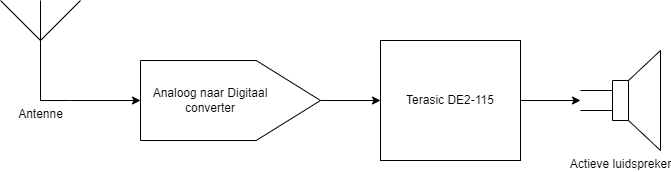

The diagram above was exported from draw.io. Its source (the exported page's mxGraphModel, read from the mxfile embedded in the PNG):
<mxGraphModel dx="1422" dy="762" grid="1" gridSize="10" guides="1" tooltips="1" connect="1" arrows="1" fold="1" page="1" pageScale="1" pageWidth="827" pageHeight="1169" math="0" shadow="0">
  <root>
    <mxCell id="0" />
    <mxCell id="1" parent="0" />
    <mxCell id="vbktYvUBc1sZLuMtY-_m-6" style="edgeStyle=orthogonalEdgeStyle;rounded=0;orthogonalLoop=1;jettySize=auto;html=1;exitX=0.5;exitY=1;exitDx=0;exitDy=0;exitPerimeter=0;entryX=0;entryY=0.5;entryDx=0;entryDy=0;entryPerimeter=0;" edge="1" parent="1" source="vbktYvUBc1sZLuMtY-_m-1" target="vbktYvUBc1sZLuMtY-_m-4">
      <mxGeometry relative="1" as="geometry">
        <Array as="points">
          <mxPoint x="130" y="340" />
          <mxPoint x="130" y="340" />
        </Array>
      </mxGeometry>
    </mxCell>
    <mxCell id="vbktYvUBc1sZLuMtY-_m-1" value="Antenne" style="verticalLabelPosition=bottom;shadow=0;dashed=0;align=center;html=1;verticalAlign=top;shape=mxgraph.electrical.radio.aerial_-_antenna_1;" vertex="1" parent="1">
      <mxGeometry x="60" y="240" width="80" height="100" as="geometry" />
    </mxCell>
    <mxCell id="vbktYvUBc1sZLuMtY-_m-3" value="Actieve luidspreker" style="pointerEvents=1;verticalLabelPosition=bottom;shadow=0;dashed=0;align=center;html=1;verticalAlign=top;shape=mxgraph.electrical.electro-mechanical.loudspeaker;" vertex="1" parent="1">
      <mxGeometry x="640" y="290" width="80" height="100" as="geometry" />
    </mxCell>
    <mxCell id="vbktYvUBc1sZLuMtY-_m-7" style="edgeStyle=orthogonalEdgeStyle;rounded=0;orthogonalLoop=1;jettySize=auto;html=1;exitX=1;exitY=0.5;exitDx=0;exitDy=0;exitPerimeter=0;" edge="1" parent="1" source="vbktYvUBc1sZLuMtY-_m-4">
      <mxGeometry relative="1" as="geometry">
        <mxPoint x="440" y="340" as="targetPoint" />
      </mxGeometry>
    </mxCell>
    <mxCell id="vbktYvUBc1sZLuMtY-_m-4" value="" style="verticalLabelPosition=bottom;shadow=0;dashed=0;align=center;html=1;verticalAlign=top;shape=mxgraph.electrical.abstract.dac;" vertex="1" parent="1">
      <mxGeometry x="200" y="300" width="180" height="80" as="geometry" />
    </mxCell>
    <mxCell id="vbktYvUBc1sZLuMtY-_m-8" style="edgeStyle=orthogonalEdgeStyle;rounded=0;orthogonalLoop=1;jettySize=auto;html=1;exitX=1;exitY=0.5;exitDx=0;exitDy=0;" edge="1" parent="1" target="vbktYvUBc1sZLuMtY-_m-3">
      <mxGeometry relative="1" as="geometry">
        <mxPoint x="575" y="340" as="sourcePoint" />
      </mxGeometry>
    </mxCell>
    <mxCell id="vbktYvUBc1sZLuMtY-_m-11" value="Terasic DE2-115" style="rounded=0;whiteSpace=wrap;html=1;strokeWidth=1;" vertex="1" parent="1">
      <mxGeometry x="440" y="280" width="140" height="120" as="geometry" />
    </mxCell>
    <mxCell id="vbktYvUBc1sZLuMtY-_m-12" value="&lt;span style=&quot;&quot;&gt;Analoog naar Digitaal converter&lt;/span&gt;" style="text;html=1;strokeColor=none;fillColor=none;align=center;verticalAlign=middle;whiteSpace=wrap;rounded=0;" vertex="1" parent="1">
      <mxGeometry x="210" y="325" width="120" height="30" as="geometry" />
    </mxCell>
  </root>
</mxGraphModel>